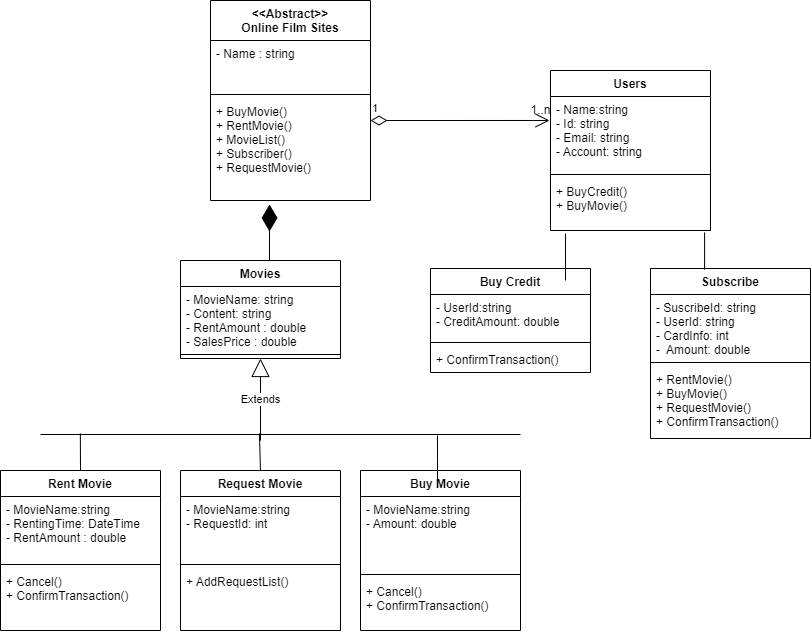

The diagram above was exported from draw.io. Its source (the exported page's mxGraphModel, read from the mxfile embedded in the PNG):
<mxGraphModel dx="847" dy="465" grid="1" gridSize="10" guides="1" tooltips="1" connect="1" arrows="1" fold="1" page="1" pageScale="1" pageWidth="827" pageHeight="1169" math="0" shadow="0">
  <root>
    <mxCell id="0" />
    <mxCell id="1" parent="0" />
    <mxCell id="l8iPbM59QpNQQnGDQYgz-1" value="&lt;&lt;Abstract&gt;&gt;&#10;Online Film Sites" style="swimlane;fontStyle=1;align=center;verticalAlign=top;childLayout=stackLayout;horizontal=1;startSize=40;horizontalStack=0;resizeParent=1;resizeParentMax=0;resizeLast=0;collapsible=1;marginBottom=0;" vertex="1" parent="1">
      <mxGeometry x="220" y="50" width="160" height="200" as="geometry" />
    </mxCell>
    <mxCell id="l8iPbM59QpNQQnGDQYgz-2" value="- Name : string" style="text;strokeColor=none;fillColor=none;align=left;verticalAlign=top;spacingLeft=4;spacingRight=4;overflow=hidden;rotatable=0;points=[[0,0.5],[1,0.5]];portConstraint=eastwest;" vertex="1" parent="l8iPbM59QpNQQnGDQYgz-1">
      <mxGeometry y="40" width="160" height="50" as="geometry" />
    </mxCell>
    <mxCell id="l8iPbM59QpNQQnGDQYgz-3" value="" style="line;strokeWidth=1;fillColor=none;align=left;verticalAlign=middle;spacingTop=-1;spacingLeft=3;spacingRight=3;rotatable=0;labelPosition=right;points=[];portConstraint=eastwest;strokeColor=inherit;" vertex="1" parent="l8iPbM59QpNQQnGDQYgz-1">
      <mxGeometry y="90" width="160" height="8" as="geometry" />
    </mxCell>
    <mxCell id="l8iPbM59QpNQQnGDQYgz-4" value="+ BuyMovie()&#10;+ RentMovie()&#10;+ MovieList()&#10;+ Subscriber()&#10;+ RequestMovie()&#10;" style="text;strokeColor=none;fillColor=none;align=left;verticalAlign=top;spacingLeft=4;spacingRight=4;overflow=hidden;rotatable=0;points=[[0,0.5],[1,0.5]];portConstraint=eastwest;" vertex="1" parent="l8iPbM59QpNQQnGDQYgz-1">
      <mxGeometry y="98" width="160" height="102" as="geometry" />
    </mxCell>
    <mxCell id="l8iPbM59QpNQQnGDQYgz-5" value="Rent Movie" style="swimlane;fontStyle=1;align=center;verticalAlign=top;childLayout=stackLayout;horizontal=1;startSize=26;horizontalStack=0;resizeParent=1;resizeParentMax=0;resizeLast=0;collapsible=1;marginBottom=0;" vertex="1" parent="1">
      <mxGeometry x="10" y="520" width="160" height="160" as="geometry" />
    </mxCell>
    <mxCell id="l8iPbM59QpNQQnGDQYgz-6" value="- MovieName:string&#10;- RentingTime: DateTime&#10;- RentAmount : double" style="text;strokeColor=none;fillColor=none;align=left;verticalAlign=top;spacingLeft=4;spacingRight=4;overflow=hidden;rotatable=0;points=[[0,0.5],[1,0.5]];portConstraint=eastwest;" vertex="1" parent="l8iPbM59QpNQQnGDQYgz-5">
      <mxGeometry y="26" width="160" height="64" as="geometry" />
    </mxCell>
    <mxCell id="l8iPbM59QpNQQnGDQYgz-7" value="" style="line;strokeWidth=1;fillColor=none;align=left;verticalAlign=middle;spacingTop=-1;spacingLeft=3;spacingRight=3;rotatable=0;labelPosition=right;points=[];portConstraint=eastwest;strokeColor=inherit;" vertex="1" parent="l8iPbM59QpNQQnGDQYgz-5">
      <mxGeometry y="90" width="160" height="8" as="geometry" />
    </mxCell>
    <mxCell id="l8iPbM59QpNQQnGDQYgz-8" value="+ Cancel()&#10;+ ConfirmTransaction()" style="text;strokeColor=none;fillColor=none;align=left;verticalAlign=top;spacingLeft=4;spacingRight=4;overflow=hidden;rotatable=0;points=[[0,0.5],[1,0.5]];portConstraint=eastwest;" vertex="1" parent="l8iPbM59QpNQQnGDQYgz-5">
      <mxGeometry y="98" width="160" height="62" as="geometry" />
    </mxCell>
    <mxCell id="l8iPbM59QpNQQnGDQYgz-9" value="Request Movie" style="swimlane;fontStyle=1;align=center;verticalAlign=top;childLayout=stackLayout;horizontal=1;startSize=26;horizontalStack=0;resizeParent=1;resizeParentMax=0;resizeLast=0;collapsible=1;marginBottom=0;" vertex="1" parent="1">
      <mxGeometry x="190" y="520" width="160" height="160" as="geometry" />
    </mxCell>
    <mxCell id="l8iPbM59QpNQQnGDQYgz-10" value="- MovieName:string&#10;- RequestId: int" style="text;strokeColor=none;fillColor=none;align=left;verticalAlign=top;spacingLeft=4;spacingRight=4;overflow=hidden;rotatable=0;points=[[0,0.5],[1,0.5]];portConstraint=eastwest;" vertex="1" parent="l8iPbM59QpNQQnGDQYgz-9">
      <mxGeometry y="26" width="160" height="64" as="geometry" />
    </mxCell>
    <mxCell id="l8iPbM59QpNQQnGDQYgz-11" value="" style="line;strokeWidth=1;fillColor=none;align=left;verticalAlign=middle;spacingTop=-1;spacingLeft=3;spacingRight=3;rotatable=0;labelPosition=right;points=[];portConstraint=eastwest;strokeColor=inherit;" vertex="1" parent="l8iPbM59QpNQQnGDQYgz-9">
      <mxGeometry y="90" width="160" height="8" as="geometry" />
    </mxCell>
    <mxCell id="l8iPbM59QpNQQnGDQYgz-12" value="+ AddRequestList()" style="text;strokeColor=none;fillColor=none;align=left;verticalAlign=top;spacingLeft=4;spacingRight=4;overflow=hidden;rotatable=0;points=[[0,0.5],[1,0.5]];portConstraint=eastwest;" vertex="1" parent="l8iPbM59QpNQQnGDQYgz-9">
      <mxGeometry y="98" width="160" height="62" as="geometry" />
    </mxCell>
    <mxCell id="l8iPbM59QpNQQnGDQYgz-13" value="Buy Movie" style="swimlane;fontStyle=1;align=center;verticalAlign=top;childLayout=stackLayout;horizontal=1;startSize=26;horizontalStack=0;resizeParent=1;resizeParentMax=0;resizeLast=0;collapsible=1;marginBottom=0;" vertex="1" parent="1">
      <mxGeometry x="370" y="520" width="160" height="160" as="geometry" />
    </mxCell>
    <mxCell id="l8iPbM59QpNQQnGDQYgz-14" value="- MovieName:string&#10;- Amount: double" style="text;strokeColor=none;fillColor=none;align=left;verticalAlign=top;spacingLeft=4;spacingRight=4;overflow=hidden;rotatable=0;points=[[0,0.5],[1,0.5]];portConstraint=eastwest;" vertex="1" parent="l8iPbM59QpNQQnGDQYgz-13">
      <mxGeometry y="26" width="160" height="74" as="geometry" />
    </mxCell>
    <mxCell id="l8iPbM59QpNQQnGDQYgz-15" value="" style="line;strokeWidth=1;fillColor=none;align=left;verticalAlign=middle;spacingTop=-1;spacingLeft=3;spacingRight=3;rotatable=0;labelPosition=right;points=[];portConstraint=eastwest;strokeColor=inherit;" vertex="1" parent="l8iPbM59QpNQQnGDQYgz-13">
      <mxGeometry y="100" width="160" height="8" as="geometry" />
    </mxCell>
    <mxCell id="l8iPbM59QpNQQnGDQYgz-16" value="+ Cancel()&#10;+ ConfirmTransaction()" style="text;strokeColor=none;fillColor=none;align=left;verticalAlign=top;spacingLeft=4;spacingRight=4;overflow=hidden;rotatable=0;points=[[0,0.5],[1,0.5]];portConstraint=eastwest;" vertex="1" parent="l8iPbM59QpNQQnGDQYgz-13">
      <mxGeometry y="108" width="160" height="52" as="geometry" />
    </mxCell>
    <mxCell id="l8iPbM59QpNQQnGDQYgz-21" value="Movies" style="swimlane;fontStyle=1;align=center;verticalAlign=top;childLayout=stackLayout;horizontal=1;startSize=26;horizontalStack=0;resizeParent=1;resizeParentMax=0;resizeLast=0;collapsible=1;marginBottom=0;" vertex="1" parent="1">
      <mxGeometry x="190" y="310" width="160" height="98" as="geometry" />
    </mxCell>
    <mxCell id="l8iPbM59QpNQQnGDQYgz-22" value="- MovieName: string&#10;- Content: string&#10;- RentAmount : double&#10;- SalesPrice : double" style="text;strokeColor=none;fillColor=none;align=left;verticalAlign=top;spacingLeft=4;spacingRight=4;overflow=hidden;rotatable=0;points=[[0,0.5],[1,0.5]];portConstraint=eastwest;" vertex="1" parent="l8iPbM59QpNQQnGDQYgz-21">
      <mxGeometry y="26" width="160" height="64" as="geometry" />
    </mxCell>
    <mxCell id="l8iPbM59QpNQQnGDQYgz-23" value="" style="line;strokeWidth=1;fillColor=none;align=left;verticalAlign=middle;spacingTop=-1;spacingLeft=3;spacingRight=3;rotatable=0;labelPosition=right;points=[];portConstraint=eastwest;strokeColor=inherit;" vertex="1" parent="l8iPbM59QpNQQnGDQYgz-21">
      <mxGeometry y="90" width="160" height="8" as="geometry" />
    </mxCell>
    <mxCell id="l8iPbM59QpNQQnGDQYgz-25" value="Extends" style="endArrow=block;endSize=16;endFill=0;html=1;rounded=0;entryX=0.5;entryY=1;entryDx=0;entryDy=0;" edge="1" parent="1" target="l8iPbM59QpNQQnGDQYgz-21">
      <mxGeometry width="160" relative="1" as="geometry">
        <mxPoint x="270" y="490" as="sourcePoint" />
        <mxPoint x="350" y="460" as="targetPoint" />
        <mxPoint as="offset" />
      </mxGeometry>
    </mxCell>
    <mxCell id="l8iPbM59QpNQQnGDQYgz-26" value="" style="line;strokeWidth=1;fillColor=none;align=left;verticalAlign=middle;spacingTop=-1;spacingLeft=3;spacingRight=3;rotatable=0;labelPosition=right;points=[];portConstraint=eastwest;strokeColor=inherit;" vertex="1" parent="1">
      <mxGeometry x="50" y="480" width="480" height="8" as="geometry" />
    </mxCell>
    <mxCell id="l8iPbM59QpNQQnGDQYgz-31" value="" style="endArrow=none;html=1;rounded=0;entryX=0.083;entryY=0.375;entryDx=0;entryDy=0;entryPerimeter=0;" edge="1" parent="1" target="l8iPbM59QpNQQnGDQYgz-26">
      <mxGeometry width="50" height="50" relative="1" as="geometry">
        <mxPoint x="90" y="520" as="sourcePoint" />
        <mxPoint x="140" y="470" as="targetPoint" />
        <Array as="points">
          <mxPoint x="90" y="520" />
        </Array>
      </mxGeometry>
    </mxCell>
    <mxCell id="l8iPbM59QpNQQnGDQYgz-32" value="" style="endArrow=none;html=1;rounded=0;entryX=0.456;entryY=0.375;entryDx=0;entryDy=0;entryPerimeter=0;exitX=0.5;exitY=0;exitDx=0;exitDy=0;" edge="1" parent="1" source="l8iPbM59QpNQQnGDQYgz-9" target="l8iPbM59QpNQQnGDQYgz-26">
      <mxGeometry width="50" height="50" relative="1" as="geometry">
        <mxPoint x="265" y="520" as="sourcePoint" />
        <mxPoint x="315" y="470" as="targetPoint" />
      </mxGeometry>
    </mxCell>
    <mxCell id="l8iPbM59QpNQQnGDQYgz-33" value="" style="endArrow=none;html=1;rounded=0;entryX=0.827;entryY=0.625;entryDx=0;entryDy=0;entryPerimeter=0;" edge="1" parent="1" target="l8iPbM59QpNQQnGDQYgz-26">
      <mxGeometry width="50" height="50" relative="1" as="geometry">
        <mxPoint x="447" y="530" as="sourcePoint" />
        <mxPoint x="490" y="470" as="targetPoint" />
        <Array as="points">
          <mxPoint x="447" y="510" />
        </Array>
      </mxGeometry>
    </mxCell>
    <mxCell id="l8iPbM59QpNQQnGDQYgz-34" value="" style="endArrow=diamondThin;endFill=1;endSize=24;html=1;rounded=0;entryX=0.369;entryY=1.039;entryDx=0;entryDy=0;entryPerimeter=0;exitX=0.556;exitY=0;exitDx=0;exitDy=0;exitPerimeter=0;" edge="1" parent="1" source="l8iPbM59QpNQQnGDQYgz-21" target="l8iPbM59QpNQQnGDQYgz-4">
      <mxGeometry width="160" relative="1" as="geometry">
        <mxPoint x="330" y="340" as="sourcePoint" />
        <mxPoint x="490" y="340" as="targetPoint" />
      </mxGeometry>
    </mxCell>
    <mxCell id="l8iPbM59QpNQQnGDQYgz-35" value="Users" style="swimlane;fontStyle=1;align=center;verticalAlign=top;childLayout=stackLayout;horizontal=1;startSize=26;horizontalStack=0;resizeParent=1;resizeParentMax=0;resizeLast=0;collapsible=1;marginBottom=0;" vertex="1" parent="1">
      <mxGeometry x="560" y="120" width="160" height="160" as="geometry" />
    </mxCell>
    <mxCell id="l8iPbM59QpNQQnGDQYgz-36" value="- Name:string&#10;- Id: string&#10;- Email: string&#10;- Account: string" style="text;strokeColor=none;fillColor=none;align=left;verticalAlign=top;spacingLeft=4;spacingRight=4;overflow=hidden;rotatable=0;points=[[0,0.5],[1,0.5]];portConstraint=eastwest;" vertex="1" parent="l8iPbM59QpNQQnGDQYgz-35">
      <mxGeometry y="26" width="160" height="74" as="geometry" />
    </mxCell>
    <mxCell id="l8iPbM59QpNQQnGDQYgz-37" value="" style="line;strokeWidth=1;fillColor=none;align=left;verticalAlign=middle;spacingTop=-1;spacingLeft=3;spacingRight=3;rotatable=0;labelPosition=right;points=[];portConstraint=eastwest;strokeColor=inherit;" vertex="1" parent="l8iPbM59QpNQQnGDQYgz-35">
      <mxGeometry y="100" width="160" height="8" as="geometry" />
    </mxCell>
    <mxCell id="l8iPbM59QpNQQnGDQYgz-38" value="+ BuyCredit()&#10;+ BuyMovie()" style="text;strokeColor=none;fillColor=none;align=left;verticalAlign=top;spacingLeft=4;spacingRight=4;overflow=hidden;rotatable=0;points=[[0,0.5],[1,0.5]];portConstraint=eastwest;" vertex="1" parent="l8iPbM59QpNQQnGDQYgz-35">
      <mxGeometry y="108" width="160" height="52" as="geometry" />
    </mxCell>
    <mxCell id="l8iPbM59QpNQQnGDQYgz-41" value="Buy Credit" style="swimlane;fontStyle=1;align=center;verticalAlign=top;childLayout=stackLayout;horizontal=1;startSize=26;horizontalStack=0;resizeParent=1;resizeParentMax=0;resizeLast=0;collapsible=1;marginBottom=0;" vertex="1" parent="1">
      <mxGeometry x="440" y="318" width="160" height="104" as="geometry" />
    </mxCell>
    <mxCell id="l8iPbM59QpNQQnGDQYgz-42" value="- UserId:string&#10;- CreditAmount: double" style="text;strokeColor=none;fillColor=none;align=left;verticalAlign=top;spacingLeft=4;spacingRight=4;overflow=hidden;rotatable=0;points=[[0,0.5],[1,0.5]];portConstraint=eastwest;" vertex="1" parent="l8iPbM59QpNQQnGDQYgz-41">
      <mxGeometry y="26" width="160" height="44" as="geometry" />
    </mxCell>
    <mxCell id="l8iPbM59QpNQQnGDQYgz-43" value="" style="line;strokeWidth=1;fillColor=none;align=left;verticalAlign=middle;spacingTop=-1;spacingLeft=3;spacingRight=3;rotatable=0;labelPosition=right;points=[];portConstraint=eastwest;strokeColor=inherit;" vertex="1" parent="l8iPbM59QpNQQnGDQYgz-41">
      <mxGeometry y="70" width="160" height="8" as="geometry" />
    </mxCell>
    <mxCell id="l8iPbM59QpNQQnGDQYgz-44" value="+ ConfirmTransaction()" style="text;strokeColor=none;fillColor=none;align=left;verticalAlign=top;spacingLeft=4;spacingRight=4;overflow=hidden;rotatable=0;points=[[0,0.5],[1,0.5]];portConstraint=eastwest;" vertex="1" parent="l8iPbM59QpNQQnGDQYgz-41">
      <mxGeometry y="78" width="160" height="26" as="geometry" />
    </mxCell>
    <mxCell id="l8iPbM59QpNQQnGDQYgz-45" value="Subscribe" style="swimlane;fontStyle=1;align=center;verticalAlign=top;childLayout=stackLayout;horizontal=1;startSize=26;horizontalStack=0;resizeParent=1;resizeParentMax=0;resizeLast=0;collapsible=1;marginBottom=0;" vertex="1" parent="1">
      <mxGeometry x="660" y="318" width="160" height="170" as="geometry" />
    </mxCell>
    <mxCell id="l8iPbM59QpNQQnGDQYgz-46" value="- SuscribeId: string&#10;- UserId: string&#10;- CardInfo: int&#10;-  Amount: double" style="text;strokeColor=none;fillColor=none;align=left;verticalAlign=top;spacingLeft=4;spacingRight=4;overflow=hidden;rotatable=0;points=[[0,0.5],[1,0.5]];portConstraint=eastwest;" vertex="1" parent="l8iPbM59QpNQQnGDQYgz-45">
      <mxGeometry y="26" width="160" height="64" as="geometry" />
    </mxCell>
    <mxCell id="l8iPbM59QpNQQnGDQYgz-47" value="" style="line;strokeWidth=1;fillColor=none;align=left;verticalAlign=middle;spacingTop=-1;spacingLeft=3;spacingRight=3;rotatable=0;labelPosition=right;points=[];portConstraint=eastwest;strokeColor=inherit;" vertex="1" parent="l8iPbM59QpNQQnGDQYgz-45">
      <mxGeometry y="90" width="160" height="8" as="geometry" />
    </mxCell>
    <mxCell id="l8iPbM59QpNQQnGDQYgz-48" value="+ RentMovie()&#10;+ BuyMovie()&#10;+ RequestMovie()&#10;+ ConfirmTransaction()&#10;&#10;" style="text;strokeColor=none;fillColor=none;align=left;verticalAlign=top;spacingLeft=4;spacingRight=4;overflow=hidden;rotatable=0;points=[[0,0.5],[1,0.5]];portConstraint=eastwest;" vertex="1" parent="l8iPbM59QpNQQnGDQYgz-45">
      <mxGeometry y="98" width="160" height="72" as="geometry" />
    </mxCell>
    <mxCell id="l8iPbM59QpNQQnGDQYgz-49" value="" style="endArrow=none;html=1;rounded=0;entryX=0.094;entryY=1.058;entryDx=0;entryDy=0;entryPerimeter=0;" edge="1" parent="1" target="l8iPbM59QpNQQnGDQYgz-38">
      <mxGeometry width="50" height="50" relative="1" as="geometry">
        <mxPoint x="575" y="330" as="sourcePoint" />
        <mxPoint x="530" y="250" as="targetPoint" />
      </mxGeometry>
    </mxCell>
    <mxCell id="l8iPbM59QpNQQnGDQYgz-50" value="" style="endArrow=none;html=1;rounded=0;entryX=0.963;entryY=1.038;entryDx=0;entryDy=0;entryPerimeter=0;exitX=0.338;exitY=0.006;exitDx=0;exitDy=0;exitPerimeter=0;" edge="1" parent="1" source="l8iPbM59QpNQQnGDQYgz-45" target="l8iPbM59QpNQQnGDQYgz-38">
      <mxGeometry width="50" height="50" relative="1" as="geometry">
        <mxPoint x="750" y="318" as="sourcePoint" />
        <mxPoint x="800" y="268" as="targetPoint" />
      </mxGeometry>
    </mxCell>
    <mxCell id="l8iPbM59QpNQQnGDQYgz-51" value="1" style="endArrow=open;html=1;endSize=12;startArrow=diamondThin;startSize=14;startFill=0;edgeStyle=orthogonalEdgeStyle;align=left;verticalAlign=bottom;rounded=0;entryX=-0.006;entryY=0.324;entryDx=0;entryDy=0;entryPerimeter=0;" edge="1" parent="1" target="l8iPbM59QpNQQnGDQYgz-36">
      <mxGeometry x="-1" y="3" relative="1" as="geometry">
        <mxPoint x="380" y="170" as="sourcePoint" />
        <mxPoint x="540" y="170" as="targetPoint" />
        <Array as="points" />
      </mxGeometry>
    </mxCell>
    <mxCell id="l8iPbM59QpNQQnGDQYgz-52" value="1..n" style="text;html=1;align=center;verticalAlign=middle;resizable=0;points=[];autosize=1;strokeColor=none;fillColor=none;" vertex="1" parent="1">
      <mxGeometry x="530" y="145" width="40" height="30" as="geometry" />
    </mxCell>
  </root>
</mxGraphModel>